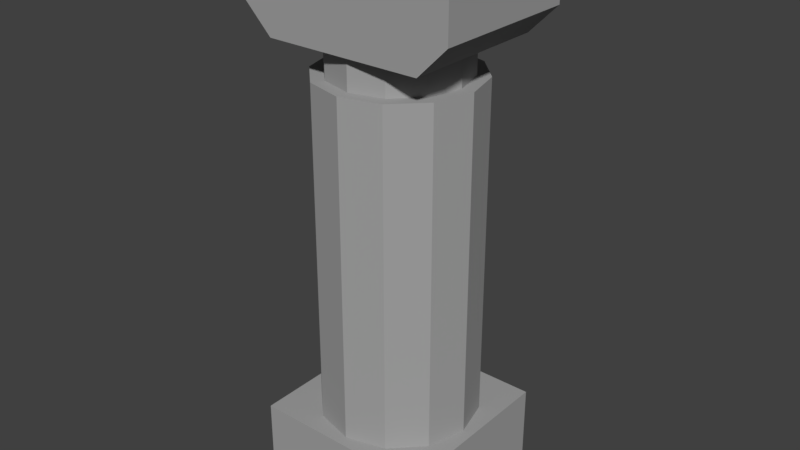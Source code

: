 # Source: Pillar_3.blend  (saved by Blender 2.78.0; exported with 4.5.12 LTS)
import bpy
from mathutils import Matrix  # noqa: F401  (used for matrix-valued properties, if any)

bpy.ops.wm.read_factory_settings(use_empty=True)
scene = bpy.context.scene
scene.name = 'Scene'

# ---- collections
col_collection_1 = bpy.data.collections.new('Collection 1'); scene.collection.children.link(col_collection_1)

# ---- materials (node trees are filled in below, after node groups)
mat_gray = bpy.data.materials.new('Gray')
mat_gray.alpha_threshold = 0.0
mat_gray.use_transparent_shadow = False
mat_gray.diffuse_color = (0.3672, 0.3672, 0.3672, 1.0)
mat_gray.roughness = 0.5
mat_gray.specular_intensity = 0.0
mat_gray.line_color = (0.0, 0.0, 0.0, 1.0)

# ---- material node trees

# ---- world
world_world = bpy.data.worlds.new('World'); scene.world = world_world
world_world.color = (0.05088, 0.05088, 0.05088)
world_world.use_sun_shadow = False
world_world.sun_shadow_jitter_overblur = 0.0
world_world.cycles.sampling_method = 'MANUAL'

# ---- meshes
me_cube = bpy.data.meshes.new('Cube')
me_cube.from_pydata([(-1.98, -1.381, 8.014), (-1.98, 1.381, 8.014), (-1.439, -1.381, 7.473), (-1.439, 1.381, 7.473), (1.46, -1.381, 7.473), (1.46, 1.381, 7.473), (2.001, -1.381, 8.014), (2.001, 1.381, 8.014), (2.001, -1.381, 8.779), (2.001, 1.381, 8.779), (1.46, -1.381, 9.32), (1.46, 1.381, 9.32), (-1.439, -1.381, 9.32), (-1.439, 1.381, 9.32), (-1.98, -1.381, 8.779), (-1.98, 1.381, 8.779), (-1.23e-07, -1.381, 9.158), (-2.346e-07, 1.381, 9.158), (2.048e-07, -1.381, 7.473), (6.343e-08, 1.381, 7.473), (0.8242, 1.381, 9.223), (0.8242, -1.381, 9.223), (-0.7979, -1.381, 9.223), (-0.7979, 1.381, 9.223), (1.382e-08, 1.464, 0.4717), (1.382e-08, 1.464, 6.877), (0.7318, 1.268, 0.4717), (0.7318, 1.268, 6.877), (1.268, 0.7318, 0.4717), (1.268, 0.7318, 6.877), (1.464, 5.049e-10, 0.4717), (1.464, 5.049e-10, 6.877), (1.268, -0.7318, 0.4717), (1.268, -0.7318, 6.877), (0.7318, -1.268, 0.4717), (0.7318, -1.268, 6.877), (2.348e-07, -1.464, 0.4717), (2.348e-07, -1.464, 6.877), (-0.7318, -1.268, 0.4717), (-0.7318, -1.268, 6.877), (-1.268, -0.7318, 0.4717), (-1.268, -0.7318, 6.877), (-1.464, -6.16e-07, 0.4717), (-1.464, -6.16e-07, 6.877), (-1.268, 0.7318, 0.4717), (-1.268, 0.7318, 6.877), (-0.7318, 1.268, 0.4717), (-0.7318, 1.268, 6.877), (0.6146, 1.065, 6.877), (-8.367e-11, 1.229, 6.877), (1.065, 0.6146, 6.877), (1.229, -2.885e-08, 6.877), (1.065, -0.6146, 6.877), (0.6146, -1.065, 6.877), (1.855e-07, -1.229, 6.877), (-0.6146, -1.065, 6.877), (-1.065, -0.6146, 6.877), (-1.229, -5.466e-07, 6.877), (-1.065, 0.6146, 6.877), (-0.6146, 1.065, 6.877), (0.6146, 1.065, 7.499), (9.576e-08, 1.229, 7.499), (1.065, 0.6146, 7.499), (1.229, -2.885e-08, 7.499), (1.065, -0.6146, 7.499), (0.6146, -1.065, 7.499), (2.814e-07, -1.229, 7.499), (-0.6146, -1.065, 7.499), (-1.065, -0.6146, 7.499), (-1.229, -5.466e-07, 7.499), (-1.065, 0.6146, 7.499), (-0.6146, 1.065, 7.499), (1.663, 1.663, -1.0), (1.663, -1.663, -1.0), (-1.663, -1.663, -1.0), (-1.663, 1.663, -1.0), (1.663, 1.663, 0.5739), (1.663, -1.663, 0.5739), (-1.663, -1.663, 0.5739), (-1.663, 1.663, 0.5739)], [], [(0, 1, 3, 2), (18, 19, 5, 4), (4, 5, 7, 6), (6, 7, 9, 8), (8, 9, 11, 10), (22, 23, 13, 12), (21, 20, 17, 16), (12, 13, 15, 14), (14, 15, 1, 0), (2, 3, 19, 18), (10, 11, 20, 21), (16, 17, 23, 22), (0, 2, 18, 4, 6, 8, 10, 21, 16, 22, 12, 14), (3, 1, 15, 13, 23, 17, 20, 11, 9, 7, 5, 19), (24, 25, 27, 26), (26, 27, 29, 28), (28, 29, 31, 30), (30, 31, 33, 32), (32, 33, 35, 34), (34, 35, 37, 36), (36, 37, 39, 38), (38, 39, 41, 40), (40, 41, 43, 42), (42, 43, 45, 44), (37, 35, 53, 54), (44, 45, 47, 46), (46, 47, 25, 24), (24, 26, 28, 30, 32, 34, 36, 38, 40, 42, 44, 46), (54, 53, 65, 66), (35, 33, 52, 53), (33, 31, 51, 52), (25, 47, 59, 49), (27, 25, 49, 48), (31, 29, 50, 51), (47, 45, 58, 59), (29, 27, 48, 50), (45, 43, 57, 58), (43, 41, 56, 57), (41, 39, 55, 56), (39, 37, 54, 55), (60, 61, 71, 70, 69, 68, 67, 66, 65, 64, 63, 62), (51, 50, 62, 63), (58, 57, 69, 70), (55, 54, 66, 67), (52, 51, 63, 64), (59, 58, 70, 71), (48, 49, 61, 60), (56, 55, 67, 68), (53, 52, 64, 65), (49, 59, 71, 61), (50, 48, 60, 62), (57, 56, 68, 69), (72, 73, 74, 75), (76, 79, 78, 77), (72, 76, 77, 73), (73, 77, 78, 74), (74, 78, 79, 75), (76, 72, 75, 79)])
me_cube.materials.append(mat_gray)
me_cube.use_remesh_preserve_volume = False
me_cube.use_remesh_preserve_attributes = False
me_cube.use_mirror_vertex_groups = False
me_cube.update()

# ---- objects
ob_cube = bpy.data.objects.new('Cube', me_cube)

# ---- transforms, parenting, visibility, modifiers, constraints
ob_cube.location = (0.0, 0.0, 1.0)
ob_cube.lock_rotations_4d = False
ob_cube.empty_display_type = 'ARROWS'
ob_cube.lineart.crease_threshold = 0.0

# ---- collection membership
col_collection_1.objects.link(ob_cube)

# ---- scene / render settings (as saved in the file)
scene.frame_start = 1; scene.frame_end = 250; scene.frame_set(1)
scene.render.engine = 'BLENDER_EEVEE_NEXT'
scene.render.resolution_percentage = 50
scene.render.dither_intensity = 0.0
scene.cycles.use_denoising = False
scene.cycles.samples = 128
scene.cycles.sampling_pattern = 'TABULATED_SOBOL'
scene.cycles.light_sampling_threshold = 0.0
scene.cycles.use_adaptive_sampling = False
scene.cycles.use_light_tree = False
scene.cycles.blur_glossy = 0.0
scene.cycles.sample_clamp_indirect = 0.0
scene.view_settings.view_transform = 'Standard'
bpy.context.view_layer.update()

# ---- added for rendering (the .blend has no active camera and no usable light): camera, sun
cam_auto = bpy.data.cameras.new('AutoCamera')
cam_auto.lens = 50.0
cam_auto.sensor_width = 36.0
cam_auto.clip_end = 1000.0
ob_auto_camera = bpy.data.objects.new('AutoCamera', cam_auto)
scene.collection.objects.link(ob_auto_camera)
ob_auto_camera.location = (10.6973, -12.8241, 13.7096)
ob_auto_camera.rotation_euler = (1.09748, -7.21219e-08, 0.694738)
scene.camera = ob_auto_camera
light_auto_sun = bpy.data.lights.new('AutoSun', 'SUN')
light_auto_sun.energy = 3.0
light_auto_sun.angle = 0.0523599
ob_auto_sun = bpy.data.objects.new('AutoSun', light_auto_sun)
scene.collection.objects.link(ob_auto_sun)
ob_auto_sun.rotation_euler = (0.872665, 0.174533, 0.523599)
bpy.context.view_layer.update()
